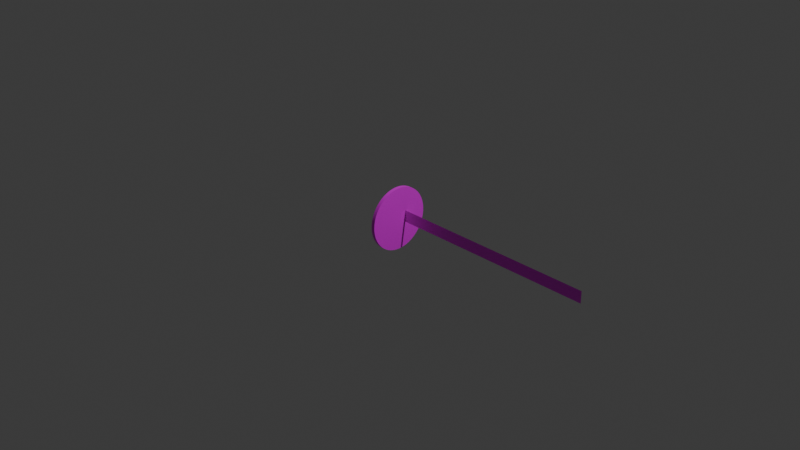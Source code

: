 # Source: board_distance.blend  (saved by Blender 4.3.34; exported with 4.5.12 LTS)
import bpy
from mathutils import Matrix  # noqa: F401  (used for matrix-valued properties, if any)

bpy.ops.wm.read_factory_settings(use_empty=True)
scene = bpy.context.scene
scene.name = 'Scene'

# ---- collections
col_collection = bpy.data.collections.new('Collection'); scene.collection.children.link(col_collection)

# ---- images (referenced by path relative to the original .blend; pixels are not part of the script)
import os
ASSET_DIR = os.environ.get("B2B_ASSET_DIR", "")  # directory of the original .blend (textures are referenced by path, not embedded)
HERE = os.path.dirname(os.path.abspath(__file__))  # packed textures are extracted next to this script under _unpacked/

def load_image(name, relpath, width, height, colorspace="sRGB"):
    """Load a texture the original file referenced (path relative to the .blend, or extracted next to this script)."""
    p = next((c for c in (os.path.join(HERE, relpath), os.path.join(ASSET_DIR, relpath)) if relpath and os.path.exists(c)), "")
    if p:
        img = bpy.data.images.load(p, check_existing=True)
        img.name = name
    else:  # same state as the original file: an image datablock whose file is absent (Cycles renders it pink)
        img = bpy.data.images.new(name, width, height)
        img.source = "FILE"
        img.filepath = "//" + (relpath or name)
    img.colorspace_settings.name = colorspace
    return img
img_board_picture_jpg = load_image('board_picture.jpg', 'board_picture.jpg', 1024, 1024, 'sRGB')

# ---- materials (node trees are filled in below, after node groups)
mat_material_001 = bpy.data.materials.new('Material.001')

# ---- material node trees
mat_material_001.use_nodes = True; mat_material_001.node_tree.nodes.clear()
_N = mat_material_001.node_tree.nodes; _L = mat_material_001.node_tree.links
n0 = _N.new('ShaderNodeBsdfPrincipled'); n0.name = 'Principled BSDF'; n0.location = (10, 300)
n1 = _N.new('ShaderNodeOutputMaterial'); n1.name = 'Material Output'; n1.location = (300, 300)
n2 = _N.new('ShaderNodeTexImage'); n2.name = 'Image Texture'; n2.location = (-280, 280)
n2.image = img_board_picture_jpg
_L.new(n0.outputs[0], n1.inputs[0])
_L.new(n2.outputs[0], n0.inputs[0])
n1.is_active_output = True

# ---- world
world_world = bpy.data.worlds.new('World'); scene.world = world_world
world_world.use_nodes = True; world_world.node_tree.nodes.clear()
_N = world_world.node_tree.nodes; _L = world_world.node_tree.links
n0 = _N.new('ShaderNodeOutputWorld'); n0.name = 'World Output'; n0.location = (300, 300)
n1 = _N.new('ShaderNodeBackground'); n1.name = 'Background'; n1.location = (10, 300)
n1.inputs[0].default_value = (0.05088, 0.05088, 0.05088, 1.0)
_L.new(n1.outputs[0], n0.inputs[0])
n0.is_active_output = True
world_world.color = (0.05088, 0.05088, 0.05088)
world_world.sun_shadow_jitter_overblur = 0.0

# ---- cameras
cam_camera = bpy.data.cameras.new('Camera')
cam_camera.clip_end = 100.0
cam_camera.ortho_scale = 7.314

# ---- lights
light_light = bpy.data.lights.new('Light', 'POINT')
light_light.energy = 1000.0
light_light.shadow_soft_size = 0.1

# ---- meshes
me_cylinder_001 = bpy.data.meshes.new('Cylinder.001')
me_cylinder_001.from_pydata([(-5.43e-09, 0.675, -0.03905), (-9.78e-09, 0.675, -0.0003), (0.04238, 0.6737, -0.03905), (0.04238, 0.6737, -0.0003), (0.0846, 0.6697, -0.03905), (0.0846, 0.6697, -0.0003), (0.1265, 0.663, -0.03905), (0.1265, 0.663, -0.0003), (0.1679, 0.6538, -0.03905), (0.1679, 0.6538, -0.0003), (0.2086, 0.642, -0.03905), (0.2086, 0.642, -0.0003), (0.2485, 0.6276, -0.03905), (0.2485, 0.6276, -0.0003), (0.2874, 0.6108, -0.03905), (0.2874, 0.6108, -0.0003), (0.3252, 0.5915, -0.03905), (0.3252, 0.5915, -0.0003), (0.3617, 0.5699, -0.03905), (0.3617, 0.5699, -0.0003), (0.3968, 0.5461, -0.03905), (0.3968, 0.5461, -0.0003), (0.4303, 0.5201, -0.03905), (0.4303, 0.5201, -0.0003), (0.4621, 0.4921, -0.03905), (0.4621, 0.4921, -0.0003), (0.4921, 0.4621, -0.03905), (0.4921, 0.4621, -0.0003), (0.5201, 0.4303, -0.03905), (0.5201, 0.4303, -0.0003), (0.5461, 0.3968, -0.03905), (0.5461, 0.3968, -0.0003), (0.5699, 0.3617, -0.03905), (0.5699, 0.3617, -0.0003), (0.5915, 0.3252, -0.03905), (0.5915, 0.3252, -0.0003), (0.6108, 0.2874, -0.03905), (0.6108, 0.2874, -0.0003), (0.6276, 0.2485, -0.03905), (0.6276, 0.2485, -0.0003), (0.642, 0.2086, -0.03905), (0.642, 0.2086, -0.0003), (0.6538, 0.1679, -0.03905), (0.6538, 0.1679, -0.0003), (0.663, 0.1265, -0.03905), (0.663, 0.1265, -0.0003), (0.6697, 0.0846, -0.03905), (0.6697, 0.0846, -0.0003), (0.6737, 0.04238, -0.03905), (0.6737, 0.04238, -0.0003), (0.675, 4.876e-09, -0.03905), (0.675, 8.782e-09, -0.0003), (0.6737, -0.04238, -0.03905), (0.6737, -0.04238, -0.0003), (0.6697, -0.0846, -0.03905), (0.6697, -0.0846, -0.0003), (0.663, -0.1265, -0.03905), (0.663, -0.1265, -0.0003), (0.6538, -0.1679, -0.03905), (0.6538, -0.1679, -0.0003), (0.642, -0.2086, -0.03905), (0.642, -0.2086, -0.0003), (0.6276, -0.2485, -0.03905), (0.6276, -0.2485, -0.0003), (0.6108, -0.2874, -0.03905), (0.6108, -0.2874, -0.0003), (0.5915, -0.3252, -0.03905), (0.5915, -0.3252, -0.0003), (0.5699, -0.3617, -0.03905), (0.5699, -0.3617, -0.0003), (0.5461, -0.3968, -0.03905), (0.5461, -0.3968, -0.0003), (0.5201, -0.4303, -0.03905), (0.5201, -0.4303, -0.0003), (0.4921, -0.4621, -0.03905), (0.4921, -0.4621, -0.0003), (0.4621, -0.4921, -0.03905), (0.4621, -0.4921, -0.0003), (0.4303, -0.5201, -0.03905), (0.4303, -0.5201, -0.0003), (0.3968, -0.5461, -0.03905), (0.3968, -0.5461, -0.0003), (0.3617, -0.5699, -0.03905), (0.3617, -0.5699, -0.0003), (0.3252, -0.5915, -0.03905), (0.3252, -0.5915, -0.0003), (0.2874, -0.6108, -0.03905), (0.2874, -0.6108, -0.0003), (0.2485, -0.6276, -0.03905), (0.2485, -0.6276, -0.0003), (0.2086, -0.642, -0.03905), (0.2086, -0.642, -0.0003), (0.1679, -0.6538, -0.03905), (0.1679, -0.6538, -0.0003), (0.1265, -0.663, -0.03905), (0.1265, -0.663, -0.0003), (0.0846, -0.6697, -0.03905), (0.0846, -0.6697, -0.0003), (0.04238, -0.6737, -0.03905), (0.04238, -0.6737, -0.0003), (-5.43e-09, -0.675, -0.03905), (-9.78e-09, -0.675, -0.0003), (-0.04238, -0.6737, -0.03905), (-0.04238, -0.6737, -0.0003), (-0.0846, -0.6697, -0.03905), (-0.0846, -0.6697, -0.0003), (-0.1265, -0.663, -0.03905), (-0.1265, -0.663, -0.0003), (-0.1679, -0.6538, -0.03905), (-0.1679, -0.6538, -0.0003), (-0.2086, -0.642, -0.03905), (-0.2086, -0.642, -0.0003), (-0.2485, -0.6276, -0.03905), (-0.2485, -0.6276, -0.0003), (-0.2874, -0.6108, -0.03905), (-0.2874, -0.6108, -0.0003), (-0.3252, -0.5915, -0.03905), (-0.3252, -0.5915, -0.0003), (-0.3617, -0.5699, -0.03905), (-0.3617, -0.5699, -0.0003), (-0.3968, -0.5461, -0.03905), (-0.3968, -0.5461, -0.0003), (-0.4303, -0.5201, -0.03905), (-0.4303, -0.5201, -0.0003), (-0.4621, -0.4921, -0.03905), (-0.4621, -0.4921, -0.0003), (-0.4921, -0.4621, -0.03905), (-0.4921, -0.4621, -0.0003), (-0.5201, -0.4303, -0.03905), (-0.5201, -0.4303, -0.0003), (-0.5461, -0.3968, -0.03905), (-0.5461, -0.3968, -0.0003), (-0.5699, -0.3617, -0.03905), (-0.5699, -0.3617, -0.0003), (-0.5915, -0.3252, -0.03905), (-0.5915, -0.3252, -0.0003), (-0.6108, -0.2874, -0.03905), (-0.6108, -0.2874, -0.0003), (-0.6276, -0.2485, -0.03905), (-0.6276, -0.2485, -0.0003), (-0.642, -0.2086, -0.03905), (-0.642, -0.2086, -0.0003), (-0.6538, -0.1679, -0.03905), (-0.6538, -0.1679, -0.0003), (-0.663, -0.1265, -0.03905), (-0.663, -0.1265, -0.0003), (-0.6697, -0.0846, -0.03905), (-0.6697, -0.0846, -0.0003), (-0.6737, -0.04238, -0.03905), (-0.6737, -0.04238, -0.0003), (-0.675, 4.876e-09, -0.03905), (-0.675, 8.782e-09, -0.0003), (-0.6737, 0.04238, -0.03905), (-0.6737, 0.04238, -0.0003), (-0.6697, 0.0846, -0.03905), (-0.6697, 0.0846, -0.0003), (-0.663, 0.1265, -0.03905), (-0.663, 0.1265, -0.0003), (-0.6538, 0.1679, -0.03905), (-0.6538, 0.1679, -0.0003), (-0.642, 0.2086, -0.03905), (-0.642, 0.2086, -0.0003), (-0.6276, 0.2485, -0.03905), (-0.6276, 0.2485, -0.0003), (-0.6108, 0.2874, -0.03905), (-0.6108, 0.2874, -0.0003), (-0.5915, 0.3252, -0.03905), (-0.5915, 0.3252, -0.0003), (-0.5699, 0.3617, -0.03905), (-0.5699, 0.3617, -0.0003), (-0.5461, 0.3968, -0.03905), (-0.5461, 0.3968, -0.0003), (-0.5201, 0.4303, -0.03905), (-0.5201, 0.4303, -0.0003), (-0.4921, 0.4621, -0.03905), (-0.4921, 0.4621, -0.0003), (-0.4621, 0.4921, -0.03905), (-0.4621, 0.4921, -0.0003), (-0.4303, 0.5201, -0.03905), (-0.4303, 0.5201, -0.0003), (-0.3968, 0.5461, -0.03905), (-0.3968, 0.5461, -0.0003), (-0.3617, 0.5699, -0.03905), (-0.3617, 0.5699, -0.0003), (-0.3252, 0.5915, -0.03905), (-0.3252, 0.5915, -0.0003), (-0.2874, 0.6108, -0.03905), (-0.2874, 0.6108, -0.0003), (-0.2485, 0.6276, -0.03905), (-0.2485, 0.6276, -0.0003), (-0.2086, 0.642, -0.03905), (-0.2086, 0.642, -0.0003), (-0.1679, 0.6538, -0.03905), (-0.1679, 0.6538, -0.0003), (-0.1265, 0.663, -0.03905), (-0.1265, 0.663, -0.0003), (-0.0846, 0.6697, -0.03905), (-0.0846, 0.6697, -0.0003), (-0.04238, 0.6737, -0.03905), (-0.04238, 0.6737, -0.0003), (0.122, 0.1687, -1.551e-08), (0.122, 0.1687, 2.26), (-0.1317, 0.1687, 4.617e-08), (-0.1317, 0.1687, 2.26)], [], [(0, 1, 3, 2), (2, 3, 5, 4), (4, 5, 7, 6), (6, 7, 9, 8), (8, 9, 11, 10), (10, 11, 13, 12), (12, 13, 15, 14), (14, 15, 17, 16), (16, 17, 19, 18), (18, 19, 21, 20), (20, 21, 23, 22), (22, 23, 25, 24), (24, 25, 27, 26), (26, 27, 29, 28), (28, 29, 31, 30), (30, 31, 33, 32), (32, 33, 35, 34), (34, 35, 37, 36), (36, 37, 39, 38), (38, 39, 41, 40), (40, 41, 43, 42), (42, 43, 45, 44), (44, 45, 47, 46), (46, 47, 49, 48), (48, 49, 51, 50), (50, 51, 53, 52), (52, 53, 55, 54), (54, 55, 57, 56), (56, 57, 59, 58), (58, 59, 61, 60), (60, 61, 63, 62), (62, 63, 65, 64), (64, 65, 67, 66), (66, 67, 69, 68), (68, 69, 71, 70), (70, 71, 73, 72), (72, 73, 75, 74), (74, 75, 77, 76), (76, 77, 79, 78), (78, 79, 81, 80), (80, 81, 83, 82), (82, 83, 85, 84), (84, 85, 87, 86), (86, 87, 89, 88), (88, 89, 91, 90), (90, 91, 93, 92), (92, 93, 95, 94), (94, 95, 97, 96), (96, 97, 99, 98), (98, 99, 101, 100), (100, 101, 103, 102), (102, 103, 105, 104), (104, 105, 107, 106), (106, 107, 109, 108), (108, 109, 111, 110), (110, 111, 113, 112), (112, 113, 115, 114), (114, 115, 117, 116), (116, 117, 119, 118), (118, 119, 121, 120), (120, 121, 123, 122), (122, 123, 125, 124), (124, 125, 127, 126), (126, 127, 129, 128), (128, 129, 131, 130), (130, 131, 133, 132), (132, 133, 135, 134), (134, 135, 137, 136), (136, 137, 139, 138), (138, 139, 141, 140), (140, 141, 143, 142), (142, 143, 145, 144), (144, 145, 147, 146), (146, 147, 149, 148), (148, 149, 151, 150), (150, 151, 153, 152), (152, 153, 155, 154), (154, 155, 157, 156), (156, 157, 159, 158), (158, 159, 161, 160), (160, 161, 163, 162), (162, 163, 165, 164), (164, 165, 167, 166), (166, 167, 169, 168), (168, 169, 171, 170), (170, 171, 173, 172), (172, 173, 175, 174), (174, 175, 177, 176), (176, 177, 179, 178), (178, 179, 181, 180), (180, 181, 183, 182), (182, 183, 185, 184), (184, 185, 187, 186), (186, 187, 189, 188), (188, 189, 191, 190), (190, 191, 193, 192), (192, 193, 195, 194), (194, 195, 197, 196), (3, 1, 199, 197, 195, 193, 191, 189, 187, 185, 183, 181, 179, 177, 175, 173, 171, 169, 167, 165, 163, 161, 159, 157, 155, 153, 151, 149, 147, 145, 143, 141, 139, 137, 135, 133, 131, 129, 127, 125, 123, 121, 119, 117, 115, 113, 111, 109, 107, 105, 103, 101, 99, 97, 95, 93, 91, 89, 87, 85, 83, 81, 79, 77, 75, 73, 71, 69, 67, 65, 63, 61, 59, 57, 55, 53, 51, 49, 47, 45, 43, 41, 39, 37, 35, 33, 31, 29, 27, 25, 23, 21, 19, 17, 15, 13, 11, 9, 7, 5), (196, 197, 199, 198), (198, 199, 1, 0), (0, 2, 4, 6, 8, 10, 12, 14, 16, 18, 20, 22, 24, 26, 28, 30, 32, 34, 36, 38, 40, 42, 44, 46, 48, 50, 52, 54, 56, 58, 60, 62, 64, 66, 68, 70, 72, 74, 76, 78, 80, 82, 84, 86, 88, 90, 92, 94, 96, 98, 100, 102, 104, 106, 108, 110, 112, 114, 116, 118, 120, 122, 124, 126, 128, 130, 132, 134, 136, 138, 140, 142, 144, 146, 148, 150, 152, 154, 156, 158, 160, 162, 164, 166, 168, 170, 172, 174, 176, 178, 180, 182, 184, 186, 188, 190, 192, 194, 196, 198), (200, 201, 203, 202)])
_uv = me_cylinder_001.uv_layers.new(name='UVMap')
_uv.uv.foreach_set('vector', [1.0, 0.5, 1.0, 1.0, 0.99, 1.0, 0.99, 0.5, 0.99, 0.5, 0.99, 1.0, 0.98, 1.0, 0.98, 0.5, 0.98, 0.5, 0.98, 1.0, 0.97, 1.0, 0.97, 0.5, 0.97, 0.5, 0.97, 1.0, 0.96, 1.0, 0.96, 0.5, 0.96, 0.5, 0.96, 1.0, 0.95, 1.0, 0.95, 0.5, 0.95, 0.5, 0.95, 1.0, 0.94, 1.0, 0.94, 0.5, 0.94, 0.5, 0.94, 1.0, 0.93, 1.0, 0.93, 0.5, 0.93, 0.5, 0.93, 1.0, 0.92, 1.0, 0.92, 0.5, 0.92, 0.5, 0.92, 1.0, 0.91, 1.0, 0.91, 0.5, 0.91, 0.5, 0.91, 1.0, 0.9, 1.0, 0.9, 0.5, 0.9, 0.5, 0.9, 1.0, 0.89, 1.0, 0.89, 0.5, 0.89, 0.5, 0.89, 1.0, 0.88, 1.0, 0.88, 0.5, 0.88, 0.5, 0.88, 1.0, 0.87, 1.0, 0.87, 0.5, 0.87, 0.5, 0.87, 1.0, 0.86, 1.0, 0.86, 0.5, 0.86, 0.5, 0.86, 1.0, 0.85, 1.0, 0.85, 0.5, 0.85, 0.5, 0.85, 1.0, 0.84, 1.0, 0.84, 0.5, 0.84, 0.5, 0.84, 1.0, 0.83, 1.0, 0.83, 0.5, 0.83, 0.5, 0.83, 1.0, 0.82, 1.0, 0.82, 0.5, 0.82, 0.5, 0.82, 1.0, 0.81, 1.0, 0.81, 0.5, 0.81, 0.5, 0.81, 1.0, 0.8, 1.0, 0.8, 0.5, 0.8, 0.5, 0.8, 1.0, 0.79, 1.0, 0.79, 0.5, 0.79, 0.5, 0.79, 1.0, 0.78, 1.0, 0.78, 0.5, 0.78, 0.5, 0.78, 1.0, 0.77, 1.0, 0.77, 0.5, 0.77, 0.5, 0.77, 1.0, 0.76, 1.0, 0.76, 0.5, 0.76, 0.5, 0.76, 1.0, 0.75, 1.0, 0.75, 0.5, 0.75, 0.5, 0.75, 1.0, 0.74, 1.0, 0.74, 0.5, 0.74, 0.5, 0.74, 1.0, 0.73, 1.0, 0.73, 0.5, 0.73, 0.5, 0.73, 1.0, 0.72, 1.0, 0.72, 0.5, 0.72, 0.5, 0.72, 1.0, 0.71, 1.0, 0.71, 0.5, 0.71, 0.5, 0.71, 1.0, 0.7, 1.0, 0.7, 0.5, 0.7, 0.5, 0.7, 1.0, 0.69, 1.0, 0.69, 0.5, 0.69, 0.5, 0.69, 1.0, 0.68, 1.0, 0.68, 0.5, 0.68, 0.5, 0.68, 1.0, 0.67, 1.0, 0.67, 0.5, 0.67, 0.5, 0.67, 1.0, 0.66, 1.0, 0.66, 0.5, 0.66, 0.5, 0.66, 1.0, 0.65, 1.0, 0.65, 0.5, 0.65, 0.5, 0.65, 1.0, 0.64, 1.0, 0.64, 0.5, 0.64, 0.5, 0.64, 1.0, 0.63, 1.0, 0.63, 0.5, 0.63, 0.5, 0.63, 1.0, 0.62, 1.0, 0.62, 0.5, 0.62, 0.5, 0.62, 1.0, 0.61, 1.0, 0.61, 0.5, 0.61, 0.5, 0.61, 1.0, 0.6, 1.0, 0.6, 0.5, 0.6, 0.5, 0.6, 1.0, 0.59, 1.0, 0.59, 0.5, 0.59, 0.5, 0.59, 1.0, 0.58, 1.0, 0.58, 0.5, 0.58, 0.5, 0.58, 1.0, 0.57, 1.0, 0.57, 0.5, 0.57, 0.5, 0.57, 1.0, 0.56, 1.0, 0.56, 0.5, 0.56, 0.5, 0.56, 1.0, 0.55, 1.0, 0.55, 0.5, 0.55, 0.5, 0.55, 1.0, 0.54, 1.0, 0.54, 0.5, 0.54, 0.5, 0.54, 1.0, 0.53, 1.0, 0.53, 0.5, 0.53, 0.5, 0.53, 1.0, 0.52, 1.0, 0.52, 0.5, 0.52, 0.5, 0.52, 1.0, 0.51, 1.0, 0.51, 0.5, 0.51, 0.5, 0.51, 1.0, 0.5, 1.0, 0.5, 0.5, 0.5, 0.5, 0.5, 1.0, 0.49, 1.0, 0.49, 0.5, 0.49, 0.5, 0.49, 1.0, 0.48, 1.0, 0.48, 0.5, 0.48, 0.5, 0.48, 1.0, 0.47, 1.0, 0.47, 0.5, 0.47, 0.5, 0.47, 1.0, 0.46, 1.0, 0.46, 0.5, 0.46, 0.5, 0.46, 1.0, 0.45, 1.0, 0.45, 0.5, 0.45, 0.5, 0.45, 1.0, 0.44, 1.0, 0.44, 0.5, 0.44, 0.5, 0.44, 1.0, 0.43, 1.0, 0.43, 0.5, 0.43, 0.5, 0.43, 1.0, 0.42, 1.0, 0.42, 0.5, 0.42, 0.5, 0.42, 1.0, 0.41, 1.0, 0.41, 0.5, 0.41, 0.5, 0.41, 1.0, 0.4, 1.0, 0.4, 0.5, 0.4, 0.5, 0.4, 1.0, 0.39, 1.0, 0.39, 0.5, 0.39, 0.5, 0.39, 1.0, 0.38, 1.0, 0.38, 0.5, 0.38, 0.5, 0.38, 1.0, 0.37, 1.0, 0.37, 0.5, 0.37, 0.5, 0.37, 1.0, 0.36, 1.0, 0.36, 0.5, 0.36, 0.5, 0.36, 1.0, 0.35, 1.0, 0.35, 0.5, 0.35, 0.5, 0.35, 1.0, 0.34, 1.0, 0.34, 0.5, 0.34, 0.5, 0.34, 1.0, 0.33, 1.0, 0.33, 0.5, 0.33, 0.5, 0.33, 1.0, 0.32, 1.0, 0.32, 0.5, 0.32, 0.5, 0.32, 1.0, 0.31, 1.0, 0.31, 0.5, 0.31, 0.5, 0.31, 1.0, 0.3, 1.0, 0.3, 0.5, 0.3, 0.5, 0.3, 1.0, 0.29, 1.0, 0.29, 0.5, 0.29, 0.5, 0.29, 1.0, 0.28, 1.0, 0.28, 0.5, 0.28, 0.5, 0.28, 1.0, 0.27, 1.0, 0.27, 0.5, 0.27, 0.5, 0.27, 1.0, 0.26, 1.0, 0.26, 0.5, 0.26, 0.5, 0.26, 1.0, 0.25, 1.0, 0.25, 0.5, 0.25, 0.5, 0.25, 1.0, 0.24, 1.0, 0.24, 0.5, 0.24, 0.5, 0.24, 1.0, 0.23, 1.0, 0.23, 0.5, 0.23, 0.5, 0.23, 1.0, 0.22, 1.0, 0.22, 0.5, 0.22, 0.5, 0.22, 1.0, 0.21, 1.0, 0.21, 0.5, 0.21, 0.5, 0.21, 1.0, 0.2, 1.0, 0.2, 0.5, 0.2, 0.5, 0.2, 1.0, 0.19, 1.0, 0.19, 0.5, 0.19, 0.5, 0.19, 1.0, 0.18, 1.0, 0.18, 0.5, 0.18, 0.5, 0.18, 1.0, 0.17, 1.0, 0.17, 0.5, 0.17, 0.5, 0.17, 1.0, 0.16, 1.0, 0.16, 0.5, 0.16, 0.5, 0.16, 1.0, 0.15, 1.0, 0.15, 0.5, 0.15, 0.5, 0.15, 1.0, 0.14, 1.0, 0.14, 0.5, 0.14, 0.5, 0.14, 1.0, 0.13, 1.0, 0.13, 0.5, 0.13, 0.5, 0.13, 1.0, 0.12, 1.0, 0.12, 0.5, 0.12, 0.5, 0.12, 1.0, 0.11, 1.0, 0.11, 0.5, 0.11, 0.5, 0.11, 1.0, 0.1, 1.0, 0.1, 0.5, 0.1, 0.5, 0.1, 1.0, 0.09, 1.0, 0.09, 0.5, 0.09, 0.5, 0.09, 1.0, 0.08, 1.0, 0.08, 0.5, 0.08, 0.5, 0.08, 1.0, 0.07, 1.0, 0.07, 0.5, 0.07, 0.5, 0.07, 1.0, 0.06, 1.0, 0.06, 0.5, 0.06, 0.5, 0.06, 1.0, 0.05, 1.0, 0.05, 0.5, 0.05, 0.5, 0.05, 1.0, 0.04, 1.0, 0.04, 0.5, 0.04, 0.5, 0.04, 1.0, 0.03, 1.0, 0.03, 0.5, 0.03, 0.5, 0.03, 1.0, 0.02, 1.0, 0.02, 0.5, 0.9977, 0.4697, 0.9987, 0.5011, 0.9977, 0.5325, 0.9948, 0.5637, 0.9899, 0.5947, 0.983, 0.6254, 0.9742, 0.6555, 0.9636, 0.6851, 0.9511, 0.7139, 0.9369, 0.7419, 0.9209, 0.7689, 0.9032, 0.7949, 0.884, 0.8197, 0.8632, 0.8432, 0.841, 0.8654, 0.8175, 0.8862, 0.7927, 0.9054, 0.7667, 0.9231, 0.7397, 0.9391, 0.7117, 0.9533, 0.6829, 0.9658, 0.6533, 0.9764, 0.6232, 0.9852, 0.5925, 0.9921, 0.5615, 0.997, 0.5303, 0.9999, 0.4989, 1.001, 0.4675, 0.9999, 0.4362, 0.997, 0.4052, 0.9921, 0.3746, 0.9852, 0.3444, 0.9764, 0.3149, 0.9658, 0.2861, 0.9533, 0.2581, 0.9391, 0.2311, 0.9231, 0.2051, 0.9054, 0.1803, 0.8862, 0.1567, 0.8654, 0.1345, 0.8432, 0.1137, 0.8197, 0.0945, 0.7949, 0.07685, 0.7689, 0.06087, 0.7419, 0.04661, 0.7139, 0.03414, 0.6851, 0.02351, 0.6555, 0.01475, 0.6254, 0.007898, 0.5947, 0.002985, 0.5637, 3.046e-05, 0.5325, -0.0009558, 0.5011, 3.046e-05, 0.4697, 0.002985, 0.4384, 0.007898, 0.4074, 0.01475, 0.3768, 0.02351, 0.3466, 0.03414, 0.3171, 0.04661, 0.2883, 0.06087, 0.2603, 0.07685, 0.2333, 0.0945, 0.2073, 0.1137, 0.1825, 0.1345, 0.1589, 0.1567, 0.1367, 0.1803, 0.116, 0.2051, 0.09671, 0.2311, 0.07906, 0.2581, 0.06307, 0.2861, 0.04882, 0.3149, 0.03635, 0.3444, 0.02571, 0.3746, 0.01695, 0.4052, 0.0101, 0.4362, 0.005188, 0.4675, 0.002233, 0.4989, 0.001247, 0.5303, 0.002233, 0.5615, 0.005188, 0.5925, 0.0101, 0.6232, 0.01695, 0.6533, 0.02571, 0.6829, 0.03635, 0.7117, 0.04882, 0.7397, 0.06307, 0.7667, 0.07906, 0.7927, 0.09671, 0.8175, 0.116, 0.841, 0.1367, 0.8632, 0.1589, 0.884, 0.1825, 0.9032, 0.2073, 0.9209, 0.2333, 0.9369, 0.2603, 0.9511, 0.2883, 0.9636, 0.3171, 0.9742, 0.3466, 0.983, 0.3768, 0.9899, 0.4074, 0.9948, 0.4384, 0.02, 0.5, 0.02, 1.0, 0.01, 1.0, 0.01, 0.5, 0.01, 0.5, 0.01, 1.0, 6.706e-07, 1.0, 6.706e-07, 0.5, 0.75, 0.49, 0.7651, 0.4895, 0.7801, 0.4881, 0.795, 0.4857, 0.8097, 0.4825, 0.8242, 0.4783, 0.8383, 0.4731, 0.8522, 0.4672, 0.8656, 0.4603, 0.8786, 0.4526, 0.8911, 0.4442, 0.903, 0.4349, 0.9143, 0.425, 0.925, 0.4143, 0.9349, 0.403, 0.9442, 0.3911, 0.9526, 0.3786, 0.9603, 0.3656, 0.9672, 0.3522, 0.9731, 0.3383, 0.9783, 0.3242, 0.9825, 0.3097, 0.9857, 0.295, 0.9881, 0.2801, 0.9895, 0.2651, 0.99, 0.25, 0.9895, 0.2349, 0.9881, 0.2199, 0.9857, 0.205, 0.9825, 0.1903, 0.9783, 0.1758, 0.9731, 0.1617, 0.9672, 0.1478, 0.9603, 0.1344, 0.9526, 0.1214, 0.9442, 0.1089, 0.9349, 0.09702, 0.925, 0.08571, 0.9143, 0.07505, 0.903, 0.06508, 0.8911, 0.05584, 0.8786, 0.04736, 0.8656, 0.03969, 0.8522, 0.03284, 0.8383, 0.02685, 0.8242, 0.02175, 0.8097, 0.01754, 0.795, 0.01425, 0.7801, 0.01189, 0.7651, 0.01047, 0.75, 0.01, 0.7349, 0.01047, 0.7199, 0.01189, 0.705, 0.01425, 0.6903, 0.01754, 0.6758, 0.02175, 0.6617, 0.02685, 0.6478, 0.03284, 0.6344, 0.03969, 0.6214, 0.04736, 0.6089, 0.05584, 0.597, 0.06508, 0.5857, 0.07505, 0.575, 0.08571, 0.5651, 0.09702, 0.5558, 0.1089, 0.5474, 0.1214, 0.5397, 0.1344, 0.5328, 0.1478, 0.5269, 0.1617, 0.5217, 0.1758, 0.5175, 0.1903, 0.5143, 0.205, 0.5119, 0.2199, 0.5105, 0.2349, 0.51, 0.25, 0.5105, 0.2651, 0.5119, 0.2801, 0.5143, 0.295, 0.5175, 0.3097, 0.5217, 0.3242, 0.5269, 0.3383, 0.5328, 0.3522, 0.5397, 0.3656, 0.5474, 0.3786, 0.5558, 0.3911, 0.5651, 0.403, 0.575, 0.4143, 0.5857, 0.425, 0.597, 0.4349, 0.6089, 0.4442, 0.6214, 0.4526, 0.6344, 0.4603, 0.6478, 0.4672, 0.6617, 0.4731, 0.6758, 0.4783, 0.6903, 0.4825, 0.705, 0.4857, 0.7199, 0.4881, 0.7349, 0.4895, 0.0, 0.0, 1.0, 0.0, 1.0, 1.0, 0.0, 1.0])
me_cylinder_001.materials.append(mat_material_001)
me_cylinder_001.update()

# ---- objects
ob_light = bpy.data.objects.new('Light', light_light)
ob_camera = bpy.data.objects.new('Camera', cam_camera)
ob_cylinder = bpy.data.objects.new('Cylinder', me_cylinder_001)

# ---- transforms, parenting, visibility, modifiers, constraints
ob_light.location = (4.076, 1.005, 5.904)
ob_light.rotation_euler = (0.6503, 0.05522, 1.866)
ob_light.lock_rotations_4d = False
ob_light.empty_display_type = 'ARROWS'
ob_light.color = (0.0, 0.0, 0.0, 0.0)
ob_light.lineart.crease_threshold = 0.0
ob_camera.location = (7.359, -6.926, 4.958)
ob_camera.rotation_euler = (1.109, 0.0, 0.8149)
ob_camera.lock_rotations_4d = False
ob_camera.empty_display_type = 'ARROWS'
ob_camera.color = (0.0, 0.0, 0.0, 0.0)
ob_camera.display_type = 'WIRE'
ob_camera.lineart.crease_threshold = 0.0
ob_cylinder.location = (0.0, 0.0, 0.0)
ob_cylinder.rotation_euler = (-0.0, 1.571, 6.283)
ob_cylinder.scale = (0.5037, 0.5037, 1.0)

# ---- collection membership
col_collection.objects.link(ob_light)
col_collection.objects.link(ob_camera)
col_collection.objects.link(ob_cylinder)

# ---- scene / render settings (as saved in the file)
scene.camera = ob_camera
scene.frame_start = 1; scene.frame_end = 250; scene.frame_set(1)
scene.render.engine = 'BLENDER_EEVEE_NEXT'
bpy.context.view_layer.update()
